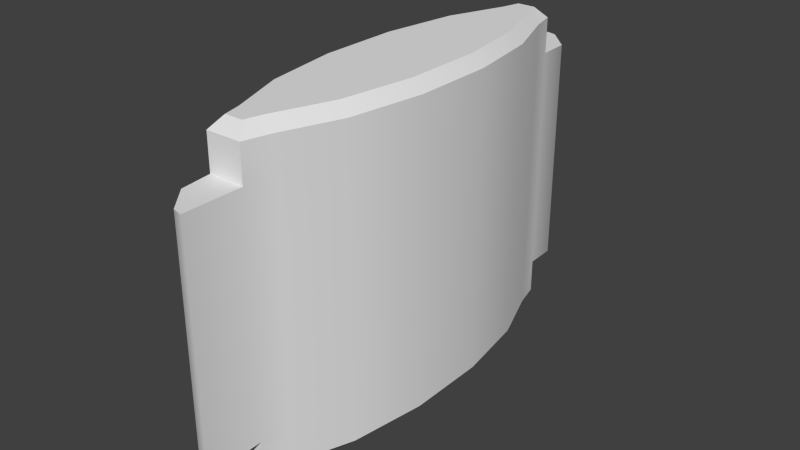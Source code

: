 # Source: patch_medi.blend  (saved by Blender 2.76.0; exported with 4.5.12 LTS)
import bpy
from mathutils import Matrix  # noqa: F401  (used for matrix-valued properties, if any)

bpy.ops.wm.read_factory_settings(use_empty=True)
scene = bpy.context.scene
scene.name = 'Scene'

# ---- collections
col_collection_1 = bpy.data.collections.new('Collection 1'); scene.collection.children.link(col_collection_1)

# ---- world
world_world = bpy.data.worlds.new('World'); scene.world = world_world
world_world.color = (0.05088, 0.05088, 0.05088)
world_world.use_sun_shadow = False
world_world.sun_shadow_jitter_overblur = 0.0
world_world.cycles.sampling_method = 'NONE'
world_world.cycles.sample_map_resolution = 256

# ---- meshes
me_path_medi_mesh_data = bpy.data.meshes.new('path_medi_mesh_data')
me_path_medi_mesh_data.from_pydata([(0.007091, 0.07898, -0.0472), (0.009648, 0.06875, -0.0472), (0.01812, 0.04592, -0.0472), (0.02269, 0.01609, -0.0472), (0.02269, -0.01618, -0.0472), (0.0181, -0.04599, -0.0472), (0.009621, -0.0688, -0.0472), (0.006945, -0.079, -0.0472), (-0.007091, -0.07898, -0.0472), (-0.009648, -0.06875, -0.0472), (-0.01812, -0.04592, -0.0472), (-0.02269, -0.01609, -0.0472), (-0.02269, 0.01618, -0.0472), (-0.0181, 0.04599, -0.0472), (-0.009621, 0.0688, -0.0472), (-0.006945, 0.079, -0.0472), (0.007091, 0.07898, 0.04465), (0.009648, 0.06875, 0.04465), (0.01812, 0.04592, 0.04465), (0.02269, 0.01609, 0.04465), (0.02269, -0.01618, 0.04465), (0.0181, -0.04599, 0.04465), (0.009621, -0.0688, 0.04465), (0.006945, -0.079, 0.04465), (-0.007091, -0.07898, 0.04465), (-0.009648, -0.06875, 0.04465), (-0.01812, -0.04592, 0.04465), (-0.02269, -0.01609, 0.04465), (-0.02269, 0.01618, 0.04465), (-0.0181, 0.04599, 0.04465), (-0.009621, 0.0688, 0.04465), (-0.006945, 0.079, 0.04465), (0.006945, -0.1022, -0.0472), (-0.006945, 0.1022, -0.0472), (0.006945, -0.1022, 0.04465), (-0.006945, 0.1022, 0.04465), (0.003619, 0.07454, 0.06309), (0.007091, 0.07898, 0.05864), (0.005395, 0.06743, 0.06309), (0.009648, 0.06875, 0.05864), (0.01379, 0.0448, 0.06309), (0.01812, 0.04592, 0.05864), (0.01825, 0.01575, 0.06309), (0.02269, 0.01609, 0.05864), (0.01824, -0.01584, 0.06309), (0.02269, -0.01618, 0.05864), (0.01377, -0.04487, 0.06309), (0.0181, -0.04599, 0.05864), (0.005377, -0.06746, 0.06309), (0.009621, -0.0688, 0.05864), (0.003517, -0.07455, 0.06309), (0.006945, -0.079, 0.05864), (-0.003619, -0.07454, 0.06309), (-0.007091, -0.07898, 0.05864), (-0.005395, -0.06743, 0.06309), (-0.009648, -0.06875, 0.05864), (-0.01379, -0.0448, 0.06309), (-0.01812, -0.04592, 0.05864), (-0.01825, -0.01575, 0.06309), (-0.02269, -0.01609, 0.05864), (-0.01824, 0.01584, 0.06309), (-0.02269, 0.01618, 0.05864), (-0.01377, 0.04487, 0.06309), (-0.0181, 0.04599, 0.05864), (-0.005377, 0.06746, 0.06309), (-0.009621, 0.0688, 0.05864), (-0.003517, 0.07455, 0.06309), (-0.006945, 0.079, 0.05864), (0.003619, 0.07454, -0.06528), (0.007091, 0.07898, -0.06083), (0.009648, 0.06875, -0.06083), (0.005395, 0.06743, -0.06528), (0.01812, 0.04592, -0.06083), (0.01379, 0.0448, -0.06528), (0.02269, 0.01609, -0.06083), (0.01825, 0.01575, -0.06528), (0.02269, -0.01618, -0.06083), (0.01824, -0.01584, -0.06528), (0.0181, -0.04599, -0.06083), (0.01377, -0.04487, -0.06528), (0.009621, -0.0688, -0.06083), (0.005377, -0.06746, -0.06528), (0.006945, -0.079, -0.06083), (0.003517, -0.07455, -0.06528), (-0.007091, -0.07898, -0.06083), (-0.003619, -0.07454, -0.06528), (-0.009648, -0.06875, -0.06083), (-0.005395, -0.06743, -0.06528), (-0.01812, -0.04592, -0.06083), (-0.01379, -0.0448, -0.06528), (-0.02269, -0.01609, -0.06083), (-0.01825, -0.01575, -0.06528), (-0.02269, 0.01618, -0.06083), (-0.01824, 0.01584, -0.06528), (-0.0181, 0.04599, -0.06083), (-0.01377, 0.04487, -0.06528), (-0.009621, 0.0688, -0.06083), (-0.005377, 0.06746, -0.06528), (-0.006945, 0.079, -0.06083), (-0.003517, 0.07455, -0.06528), (-0.002961, 0.1012, -0.0472), (0.006684, 0.09123, -0.0472), (0.002961, -0.1012, -0.0472), (-0.00564, -0.09123, -0.0472), (0.006684, 0.09123, 0.04465), (-0.002961, 0.1012, 0.04465), (-0.00564, -0.09123, 0.04465), (0.002961, -0.1012, 0.04465), (0.006945, -0.079, -0.0472), (0.006945, -0.079, -0.0472), (-0.007091, -0.07898, -0.0472), (-0.007091, -0.07898, -0.0472), (-0.006945, 0.079, -0.0472), (-0.006945, 0.079, -0.0472), (0.007091, 0.07898, -0.0472), (0.007091, 0.07898, -0.0472), (0.006945, -0.079, 0.04465), (0.006945, -0.079, 0.04465), (-0.007091, -0.07898, 0.04465), (-0.007091, -0.07898, 0.04465), (-0.006945, 0.079, 0.04465), (-0.006945, 0.079, 0.04465), (0.007091, 0.07898, 0.04465), (0.007091, 0.07898, 0.04465), (0.006945, -0.1022, 0.04465), (0.006945, -0.1022, 0.04465), (0.006945, -0.1022, -0.0472), (0.006945, -0.1022, -0.0472), (-0.006945, 0.1022, 0.04465), (-0.006945, 0.1022, 0.04465), (-0.006945, 0.1022, -0.0472), (-0.006945, 0.1022, -0.0472), (0.009648, 0.06875, 0.05864), (0.007091, 0.07898, 0.05864), (0.007091, 0.07898, 0.05864), (0.007091, 0.07898, 0.05864), (0.003619, 0.07454, 0.06309), (0.003619, 0.07454, 0.06309), (0.005395, 0.06743, 0.06309), (0.01812, 0.04592, 0.05864), (0.01379, 0.0448, 0.06309), (0.02269, 0.01609, 0.05864), (0.01825, 0.01575, 0.06309), (0.02269, -0.01618, 0.05864), (0.01824, -0.01584, 0.06309), (0.0181, -0.04599, 0.05864), (0.01377, -0.04487, 0.06309), (0.009621, -0.0688, 0.05864), (0.005377, -0.06746, 0.06309), (0.003517, -0.07455, 0.06309), (0.003517, -0.07455, 0.06309), (0.006945, -0.079, 0.05864), (0.006945, -0.079, 0.05864), (0.006945, -0.079, 0.05864), (-0.003619, -0.07454, 0.06309), (-0.003619, -0.07454, 0.06309), (-0.007091, -0.07898, 0.05864), (-0.007091, -0.07898, 0.05864), (-0.007091, -0.07898, 0.05864), (-0.009648, -0.06875, 0.05864), (-0.005395, -0.06743, 0.06309), (-0.01812, -0.04592, 0.05864), (-0.01379, -0.0448, 0.06309), (-0.02269, -0.01609, 0.05864), (-0.01825, -0.01575, 0.06309), (-0.02269, 0.01618, 0.05864), (-0.01824, 0.01584, 0.06309), (-0.0181, 0.04599, 0.05864), (-0.01377, 0.04487, 0.06309), (-0.009621, 0.0688, 0.05864), (-0.005377, 0.06746, 0.06309), (-0.003517, 0.07455, 0.06309), (-0.003517, 0.07455, 0.06309), (-0.006945, 0.079, 0.05864), (-0.006945, 0.079, 0.05864), (-0.006945, 0.079, 0.05864), (0.003619, 0.07454, -0.06528), (0.003619, 0.07454, -0.06528), (0.007091, 0.07898, -0.06083), (0.007091, 0.07898, -0.06083), (0.007091, 0.07898, -0.06083), (0.009648, 0.06875, -0.06083), (0.005395, 0.06743, -0.06528), (0.01812, 0.04592, -0.06083), (0.01379, 0.0448, -0.06528), (0.02269, 0.01609, -0.06083), (0.01825, 0.01575, -0.06528), (0.02269, -0.01618, -0.06083), (0.01824, -0.01584, -0.06528), (0.0181, -0.04599, -0.06083), (0.01377, -0.04487, -0.06528), (0.009621, -0.0688, -0.06083), (0.005377, -0.06746, -0.06528), (0.006945, -0.079, -0.06083), (0.006945, -0.079, -0.06083), (0.006945, -0.079, -0.06083), (0.003517, -0.07455, -0.06528), (0.003517, -0.07455, -0.06528), (-0.007091, -0.07898, -0.06083), (-0.007091, -0.07898, -0.06083), (-0.007091, -0.07898, -0.06083), (-0.003619, -0.07454, -0.06528), (-0.003619, -0.07454, -0.06528), (-0.009648, -0.06875, -0.06083), (-0.005395, -0.06743, -0.06528), (-0.01812, -0.04592, -0.06083), (-0.01379, -0.0448, -0.06528), (-0.02269, -0.01609, -0.06083), (-0.01825, -0.01575, -0.06528), (-0.02269, 0.01618, -0.06083), (-0.01824, 0.01584, -0.06528), (-0.0181, 0.04599, -0.06083), (-0.01377, 0.04487, -0.06528), (-0.009621, 0.0688, -0.06083), (-0.005377, 0.06746, -0.06528), (-0.006945, 0.079, -0.06083), (-0.006945, 0.079, -0.06083), (-0.006945, 0.079, -0.06083), (-0.003517, 0.07455, -0.06528), (-0.003517, 0.07455, -0.06528), (0.002961, -0.1012, 0.04465), (-0.00564, -0.09123, 0.04465), (-0.00564, -0.09123, -0.0472), (0.002961, -0.1012, -0.0472), (0.006684, 0.09123, -0.0472), (-0.002961, 0.1012, -0.0472), (-0.002961, 0.1012, 0.04465), (0.006684, 0.09123, 0.04465)], [], [(121, 175, 135, 123), (18, 41, 43, 19), (19, 43, 45, 20), (20, 45, 47, 21), (21, 47, 49, 22), (22, 49, 152, 116), (117, 153, 157, 119), (118, 158, 55, 25), (25, 55, 57, 26), (26, 57, 59, 27), (27, 59, 61, 28), (28, 61, 63, 29), (29, 63, 65, 30), (30, 65, 174, 120), (122, 133, 39, 17), (17, 39, 41, 18), (177, 71, 73, 75, 77, 79, 81, 197, 202, 87, 89, 91, 93, 95, 97, 219), (1, 2, 183, 181), (114, 122, 17, 1), (1, 17, 18, 2), (2, 18, 19, 3), (3, 19, 20, 4), (4, 20, 21, 5), (5, 21, 22, 6), (6, 22, 116, 108), (111, 118, 25, 9), (9, 25, 26, 10), (10, 26, 27, 11), (11, 27, 28, 12), (12, 28, 29, 13), (13, 29, 30, 14), (23, 24, 221, 220, 125), (14, 30, 120, 112), (118, 111, 222, 106), (122, 114, 101, 104), (115, 113, 131, 225, 224), (126, 124, 107, 102), (112, 120, 128, 130), (110, 109, 127, 223, 103), (31, 16, 227, 105, 129), (108, 116, 34, 32), (15, 0, 180, 217), (111, 9, 203, 200), (11, 12, 209, 207), (3, 4, 187, 185), (14, 112, 215, 213), (6, 108, 193, 191), (9, 10, 205, 203), (12, 13, 211, 209), (4, 5, 189, 187), (7, 8, 198, 195), (10, 11, 207, 205), (2, 3, 185, 183), (13, 14, 213, 211), (5, 6, 191, 189), (114, 1, 181, 179), (132, 134, 136, 138), (139, 132, 138, 140), (141, 139, 140, 142), (143, 141, 142, 144), (145, 143, 144, 146), (147, 145, 146, 148), (151, 147, 148, 149), (156, 51, 150, 154), (159, 53, 155, 160), (161, 159, 160, 162), (163, 161, 162, 164), (165, 163, 164, 166), (167, 165, 166, 168), (169, 167, 168, 170), (173, 169, 170, 171), (37, 67, 172, 137), (178, 70, 182, 176), (70, 72, 184, 182), (72, 74, 186, 184), (74, 76, 188, 186), (76, 78, 190, 188), (78, 80, 192, 190), (80, 194, 196, 192), (82, 199, 201, 83), (84, 86, 204, 85), (86, 88, 206, 204), (88, 90, 208, 206), (90, 92, 210, 208), (92, 94, 212, 210), (94, 96, 214, 212), (96, 216, 218, 214), (98, 69, 68, 99), (38, 36, 66, 64, 62, 60, 58, 56, 54, 52, 50, 48, 46, 44, 42, 40), (106, 222, 102, 107), (100, 226, 104, 101), (33, 35, 226, 100)])
me_path_medi_mesh_data.polygons.foreach_set('use_smooth', [True] * 92)
_uv = me_path_medi_mesh_data.uv_layers.new(name='UVMap')
_uv.uv.foreach_set('vector', [0.3258, 0.765, 0.3258, 0.7655, 0.3267, 0.7655, 0.3267, 0.765, 0.3256, 0.7649, 0.3256, 0.7655, 0.3247, 0.7655, 0.3247, 0.7649, 0.3247, 0.7649, 0.3247, 0.7655, 0.3238, 0.7655, 0.3238, 0.7649, 0.3238, 0.7649, 0.3238, 0.7655, 0.3229, 0.7655, 0.3229, 0.7649, 0.3229, 0.7649, 0.3229, 0.7655, 0.3222, 0.7655, 0.3222, 0.7649, 0.3222, 0.7649, 0.3222, 0.7655, 0.322, 0.7655, 0.322, 0.7649, 0.3227, 0.7649, 0.3227, 0.7655, 0.3219, 0.7655, 0.3219, 0.7649, 0.322, 0.7649, 0.322, 0.7655, 0.3222, 0.7655, 0.3222, 0.7649, 0.3222, 0.7649, 0.3222, 0.7655, 0.3229, 0.7655, 0.3229, 0.7649, 0.3229, 0.7649, 0.3229, 0.7655, 0.3238, 0.7655, 0.3238, 0.7649, 0.3238, 0.7649, 0.3238, 0.7655, 0.3247, 0.7655, 0.3247, 0.7649, 0.3247, 0.7649, 0.3247, 0.7655, 0.3256, 0.7655, 0.3256, 0.7649, 0.3256, 0.7649, 0.3256, 0.7655, 0.3263, 0.7655, 0.3263, 0.7649, 0.3263, 0.7649, 0.3263, 0.7655, 0.3266, 0.7655, 0.3266, 0.7649, 0.3266, 0.7649, 0.3266, 0.7655, 0.3263, 0.7655, 0.3263, 0.7649, 0.3263, 0.7649, 0.3263, 0.7655, 0.3256, 0.7655, 0.3256, 0.7649, 0.3223, 0.7616, 0.3223, 0.7616, 0.3224, 0.7616, 0.3224, 0.7615, 0.3224, 0.7615, 0.3224, 0.7614, 0.3223, 0.7614, 0.3223, 0.7614, 0.3223, 0.7614, 0.3222, 0.7614, 0.3222, 0.7614, 0.3222, 0.7615, 0.3222, 0.7615, 0.3222, 0.7616, 0.3222, 0.7616, 0.3223, 0.7616, 0.3263, 0.7621, 0.3256, 0.7621, 0.3256, 0.7615, 0.3263, 0.7615, 0.3266, 0.7621, 0.3266, 0.7649, 0.3263, 0.7649, 0.3263, 0.7621, 0.3263, 0.7621, 0.3263, 0.7649, 0.3256, 0.7649, 0.3256, 0.7621, 0.3256, 0.7621, 0.3256, 0.7649, 0.3247, 0.7649, 0.3247, 0.7621, 0.3247, 0.7621, 0.3247, 0.7649, 0.3238, 0.7649, 0.3238, 0.7621, 0.3238, 0.7621, 0.3238, 0.7649, 0.3229, 0.7649, 0.3229, 0.7621, 0.3229, 0.7621, 0.3229, 0.7649, 0.3222, 0.7649, 0.3222, 0.7621, 0.3222, 0.7621, 0.3222, 0.7649, 0.322, 0.7649, 0.322, 0.7621, 0.322, 0.7621, 0.322, 0.7649, 0.3222, 0.7649, 0.3222, 0.7621, 0.3222, 0.7621, 0.3222, 0.7649, 0.3229, 0.7649, 0.3229, 0.7621, 0.3229, 0.7621, 0.3229, 0.7649, 0.3238, 0.7649, 0.3238, 0.7621, 0.3238, 0.7621, 0.3238, 0.7649, 0.3247, 0.7649, 0.3247, 0.7621, 0.3247, 0.7621, 0.3247, 0.7649, 0.3256, 0.7649, 0.3256, 0.7621, 0.3256, 0.7621, 0.3256, 0.7649, 0.3263, 0.7649, 0.3263, 0.7621, 0.3279, 0.7649, 0.3272, 0.7649, 0.3272, 0.7645, 0.3277, 0.7643, 0.3279, 0.7643, 0.3263, 0.7621, 0.3263, 0.7649, 0.3266, 0.7649, 0.3266, 0.7621, 0.3218, 0.7648, 0.3218, 0.7619, 0.321, 0.7619, 0.321, 0.7648, 0.3268, 0.7648, 0.3268, 0.762, 0.3275, 0.762, 0.3275, 0.7648, 0.3279, 0.7619, 0.3272, 0.7619, 0.3272, 0.7625, 0.3274, 0.7625, 0.3279, 0.7623, 0.321, 0.7622, 0.321, 0.764, 0.3209, 0.764, 0.3209, 0.7622, 0.3268, 0.762, 0.3268, 0.7648, 0.3281, 0.7648, 0.3281, 0.762, 0.3272, 0.7625, 0.3279, 0.7625, 0.3279, 0.7619, 0.3277, 0.7619, 0.3272, 0.7622, 0.3205, 0.7643, 0.3211, 0.7643, 0.3211, 0.7646, 0.3206, 0.7649, 0.3205, 0.7649, 0.3217, 0.7619, 0.3217, 0.7648, 0.3204, 0.7648, 0.3204, 0.7619, 0.3266, 0.7621, 0.3259, 0.7621, 0.3259, 0.7615, 0.3266, 0.7615, 0.322, 0.7621, 0.3222, 0.7621, 0.3222, 0.7615, 0.322, 0.7615, 0.3238, 0.7621, 0.3247, 0.7621, 0.3247, 0.7615, 0.3238, 0.7615, 0.3247, 0.7621, 0.3238, 0.7621, 0.3238, 0.7615, 0.3247, 0.7615, 0.3263, 0.7621, 0.3266, 0.7621, 0.3266, 0.7615, 0.3263, 0.7615, 0.3222, 0.7621, 0.322, 0.7621, 0.322, 0.7615, 0.3222, 0.7615, 0.3222, 0.7621, 0.3229, 0.7621, 0.3229, 0.7615, 0.3222, 0.7615, 0.3247, 0.7621, 0.3256, 0.7621, 0.3256, 0.7615, 0.3247, 0.7615, 0.3238, 0.7621, 0.3229, 0.7621, 0.3229, 0.7615, 0.3238, 0.7615, 0.3226, 0.7621, 0.3219, 0.7621, 0.3219, 0.7615, 0.3226, 0.7615, 0.3229, 0.7621, 0.3238, 0.7621, 0.3238, 0.7615, 0.3229, 0.7615, 0.3256, 0.7621, 0.3247, 0.7621, 0.3247, 0.7615, 0.3256, 0.7615, 0.3256, 0.7621, 0.3263, 0.7621, 0.3263, 0.7615, 0.3256, 0.7615, 0.3229, 0.7621, 0.3222, 0.7621, 0.3222, 0.7615, 0.3229, 0.7615, 0.3266, 0.7621, 0.3263, 0.7621, 0.3263, 0.7615, 0.3266, 0.7615, 0.3263, 0.7655, 0.3266, 0.7655, 0.3265, 0.7656, 0.3263, 0.7656, 0.3256, 0.7655, 0.3263, 0.7655, 0.3263, 0.7656, 0.3256, 0.7656, 0.3247, 0.7655, 0.3256, 0.7655, 0.3256, 0.7656, 0.3247, 0.7656, 0.3238, 0.7655, 0.3247, 0.7655, 0.3247, 0.7656, 0.3238, 0.7656, 0.3229, 0.7655, 0.3238, 0.7655, 0.3238, 0.7656, 0.3229, 0.7656, 0.3222, 0.7655, 0.3229, 0.7655, 0.3229, 0.7656, 0.3222, 0.7656, 0.322, 0.7655, 0.3222, 0.7655, 0.3222, 0.7656, 0.322, 0.7656, 0.3219, 0.7655, 0.3227, 0.7655, 0.3225, 0.7656, 0.3221, 0.7656, 0.3222, 0.7655, 0.322, 0.7655, 0.322, 0.7656, 0.3222, 0.7656, 0.3229, 0.7655, 0.3222, 0.7655, 0.3222, 0.7656, 0.3229, 0.7656, 0.3238, 0.7655, 0.3229, 0.7655, 0.3229, 0.7656, 0.3238, 0.7656, 0.3247, 0.7655, 0.3238, 0.7655, 0.3238, 0.7656, 0.3247, 0.7656, 0.3256, 0.7655, 0.3247, 0.7655, 0.3247, 0.7656, 0.3256, 0.7656, 0.3263, 0.7655, 0.3256, 0.7655, 0.3256, 0.7656, 0.3263, 0.7656, 0.3266, 0.7655, 0.3263, 0.7655, 0.3263, 0.7656, 0.3265, 0.7656, 0.3267, 0.7655, 0.3258, 0.7655, 0.326, 0.7656, 0.3264, 0.7656, 0.3266, 0.7615, 0.3263, 0.7615, 0.3263, 0.7613, 0.3265, 0.7613, 0.3263, 0.7615, 0.3256, 0.7615, 0.3256, 0.7613, 0.3263, 0.7613, 0.3256, 0.7615, 0.3247, 0.7615, 0.3247, 0.7613, 0.3256, 0.7613, 0.3247, 0.7615, 0.3238, 0.7615, 0.3238, 0.7613, 0.3247, 0.7613, 0.3238, 0.7615, 0.3229, 0.7615, 0.3229, 0.7613, 0.3238, 0.7613, 0.3229, 0.7615, 0.3222, 0.7615, 0.3222, 0.7613, 0.3229, 0.7613, 0.3222, 0.7615, 0.322, 0.7615, 0.322, 0.7613, 0.3222, 0.7613, 0.3226, 0.7615, 0.3219, 0.7615, 0.3221, 0.7613, 0.3225, 0.7613, 0.322, 0.7615, 0.3222, 0.7615, 0.3222, 0.7613, 0.322, 0.7613, 0.3222, 0.7615, 0.3229, 0.7615, 0.3229, 0.7613, 0.3222, 0.7613, 0.3229, 0.7615, 0.3238, 0.7615, 0.3238, 0.7613, 0.3229, 0.7613, 0.3238, 0.7615, 0.3247, 0.7615, 0.3247, 0.7613, 0.3238, 0.7613, 0.3247, 0.7615, 0.3256, 0.7615, 0.3256, 0.7613, 0.3247, 0.7613, 0.3256, 0.7615, 0.3263, 0.7615, 0.3263, 0.7613, 0.3256, 0.7613, 0.3263, 0.7615, 0.3266, 0.7615, 0.3265, 0.7613, 0.3263, 0.7613, 0.3266, 0.7615, 0.3259, 0.7615, 0.326, 0.7613, 0.3264, 0.7613, 0.3269, 0.7604, 0.3267, 0.7606, 0.3262, 0.7606, 0.3261, 0.7604, 0.3256, 0.7601, 0.3254, 0.7596, 0.3254, 0.7591, 0.3256, 0.7586, 0.3261, 0.7582, 0.3262, 0.7581, 0.3267, 0.7581, 0.3269, 0.7582, 0.3273, 0.7586, 0.3275, 0.7591, 0.3275, 0.7596, 0.3273, 0.7601, 0.321, 0.7648, 0.321, 0.7619, 0.3204, 0.7619, 0.3204, 0.7648, 0.3277, 0.762, 0.3277, 0.7648, 0.3268, 0.7648, 0.3268, 0.762, 0.3281, 0.762, 0.3281, 0.7648, 0.3277, 0.7648, 0.3277, 0.762])
me_path_medi_mesh_data.use_remesh_preserve_volume = False
me_path_medi_mesh_data.use_remesh_preserve_attributes = False
me_path_medi_mesh_data.use_mirror_vertex_groups = False
me_path_medi_mesh_data.update()

# ---- objects
ob_patch_medi_mesh = bpy.data.objects.new('patch_medi_mesh', me_path_medi_mesh_data)

# ---- transforms, parenting, visibility, modifiers, constraints
ob_patch_medi_mesh.location = (0.0, 0.0, 0.0)
ob_patch_medi_mesh.lineart.crease_threshold = 0.0

# ---- collection membership
col_collection_1.objects.link(ob_patch_medi_mesh)

# ---- scene / render settings (as saved in the file)
scene.frame_start = 1; scene.frame_end = 2; scene.frame_set(1)
scene.render.engine = 'BLENDER_EEVEE_NEXT'
scene.render.resolution_percentage = 50
scene.render.dither_intensity = 0.0
scene.cycles.use_denoising = False
scene.cycles.samples = 10
scene.cycles.sampling_pattern = 'TABULATED_SOBOL'
scene.cycles.light_sampling_threshold = 0.0
scene.cycles.use_adaptive_sampling = False
scene.cycles.use_light_tree = False
scene.cycles.blur_glossy = 0.0
scene.cycles.pixel_filter_type = 'GAUSSIAN'
scene.cycles.sample_clamp_indirect = 0.0
scene.view_settings.view_transform = 'Standard'
bpy.context.view_layer.update()

# ---- added for rendering (the .blend has no active camera and no usable light): camera, sun
cam_auto = bpy.data.cameras.new('AutoCamera')
cam_auto.lens = 50.0
cam_auto.sensor_width = 36.0
cam_auto.clip_end = 1000.0
ob_auto_camera = bpy.data.objects.new('AutoCamera', cam_auto)
scene.collection.objects.link(ob_auto_camera)
ob_auto_camera.location = (0.227167, -0.2726, 0.18064)
ob_auto_camera.rotation_euler = (1.09748, -7.21219e-08, 0.694738)
scene.camera = ob_auto_camera
light_auto_sun = bpy.data.lights.new('AutoSun', 'SUN')
light_auto_sun.energy = 3.0
light_auto_sun.angle = 0.0523599
ob_auto_sun = bpy.data.objects.new('AutoSun', light_auto_sun)
scene.collection.objects.link(ob_auto_sun)
ob_auto_sun.rotation_euler = (0.872665, 0.174533, 0.523599)
bpy.context.view_layer.update()

